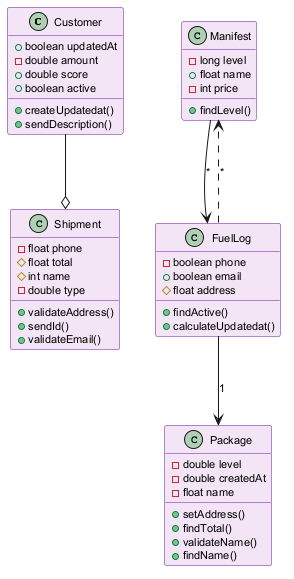

The diagram above was rendered by PlantUML. Its source (embedded in the PNG):
@startuml
skinparam backgroundColor #FFFFFF
skinparam classBackgroundColor #F3E5F5
skinparam classBorderColor #6A1B9A
skinparam defaultFontSize 11
class Customer {
  +boolean updatedAt
  -double amount
  +double score
  +boolean active
  +createUpdatedat()
  +sendDescription()
}
class Manifest {
  -long level
  +float name
  -int price
  +findLevel()
}
class Shipment {
  -float phone
  #float total
  #int name
  -double type
  +validateAddress()
  +sendId()
  +validateEmail()
}
class Package {
  -double level
  -double createdAt
  -float name
  +setAddress()
  +findTotal()
  +validateName()
  +findName()
}
class FuelLog {
  -boolean phone
  +boolean email
  #float address
  +findActive()
  +calculateUpdatedat()
}
FuelLog ..> Manifest : "*"
FuelLog --> Package : "1"
Customer --o Shipment
Manifest --> FuelLog : "*"
@enduml